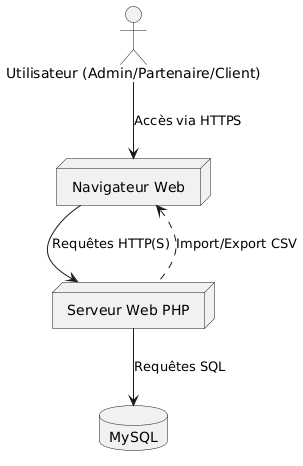

The diagram above was rendered by PlantUML. Its source (embedded in the PNG):
@startuml
actor "Utilisateur (Admin/Partenaire/Client)" as User
node "Navigateur Web" as Browser
node "Serveur Web PHP" as WebServer
database "MySQL" as DB

User --> Browser : Accès via HTTPS
Browser --> WebServer : Requêtes HTTP(S)
WebServer --> DB : Requêtes SQL

Browser <.. WebServer : Import/Export CSV
@enduml